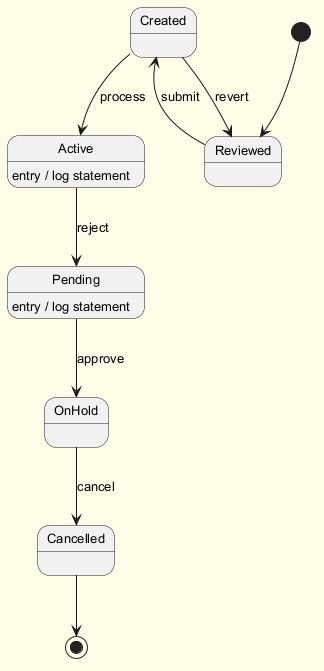

The diagram above was rendered by PlantUML. Its source (embedded in the PNG):
@startuml
skinparam backgroundColor #FFFDE7
skinparam classBackgroundColor #FFF9C4
skinparam classBorderColor #F57F17
skinparam defaultFontSize 13
[*] --> Reviewed
Reviewed --> Created : submit
Created --> Active : process
Active --> Pending : reject
Active : entry / log statement
Pending --> OnHold : approve
Pending : entry / log statement
OnHold --> Cancelled : cancel
Created --> Reviewed : revert
Cancelled --> [*]
@enduml